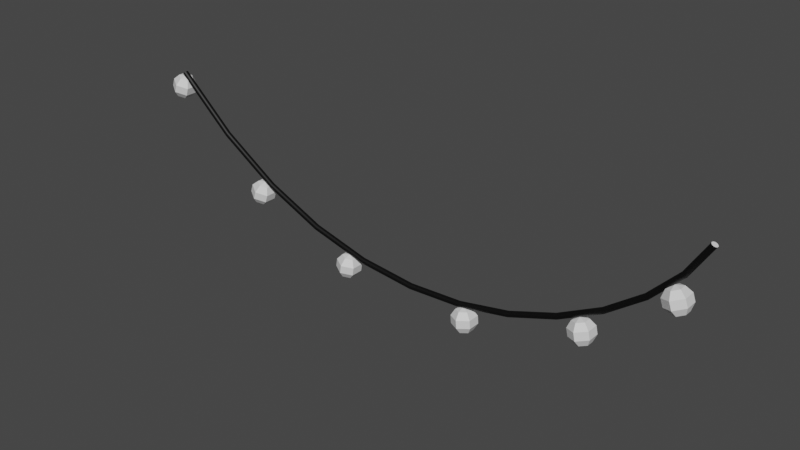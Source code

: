 # Source: guirlande.blend  (saved by Blender 3.0.42; exported with 4.5.12 LTS)
import bpy
from mathutils import Matrix  # noqa: F401  (used for matrix-valued properties, if any)

bpy.ops.wm.read_factory_settings(use_empty=True)
scene = bpy.context.scene
scene.name = 'Scene'

# ---- collections
col_collection = bpy.data.collections.new('Collection'); scene.collection.children.link(col_collection)

# ---- materials (node trees are filled in below, after node groups)
mat_mat1 = bpy.data.materials.new('Mat1')
mat_mat1.use_transparent_shadow = False
mat_mat2 = bpy.data.materials.new('Mat2')
mat_mat2.use_transparent_shadow = False
mat_mat3 = bpy.data.materials.new('Mat3')
mat_mat3.use_transparent_shadow = False
mat_mat4 = bpy.data.materials.new('Mat4')
mat_mat4.alpha_threshold = 0.0
mat_mat4.use_transparent_shadow = False
mat_mat4.line_color = (0.0, 0.0, 0.0, 1.0)
mat_mat5 = bpy.data.materials.new('Mat5')
mat_mat5.use_transparent_shadow = False
mat_mat6 = bpy.data.materials.new('Mat6')
mat_mat6.use_transparent_shadow = False
mat_guirlande = bpy.data.materials.new('Guirlande')
mat_guirlande.use_transparent_shadow = False

# ---- material node trees
mat_mat1.use_nodes = True; mat_mat1.node_tree.nodes.clear()
_N = mat_mat1.node_tree.nodes; _L = mat_mat1.node_tree.links
n0 = _N.new('ShaderNodeBsdfPrincipled'); n0.name = 'Principled BSDF'; n0.location = (10, 300)
n0.distribution = 'GGX'
n0.subsurface_method = 'RANDOM_WALK_SKIN'
n0.inputs[3].default_value = 1.45
n0.inputs[27].default_value = (0.0, 0.0, 0.0, 1.0)
n0.inputs[28].default_value = 1.0
n1 = _N.new('ShaderNodeOutputMaterial'); n1.name = 'Material Output'; n1.location = (300, 300)
_L.new(n0.outputs[0], n1.inputs[0])
n1.is_active_output = True
mat_mat2.use_nodes = True; mat_mat2.node_tree.nodes.clear()
_N = mat_mat2.node_tree.nodes; _L = mat_mat2.node_tree.links
n0 = _N.new('ShaderNodeBsdfPrincipled'); n0.name = 'Principled BSDF'; n0.location = (10, 300)
n0.distribution = 'GGX'
n0.subsurface_method = 'RANDOM_WALK_SKIN'
n0.inputs[3].default_value = 1.45
n0.inputs[27].default_value = (0.0, 0.0, 0.0, 1.0)
n0.inputs[28].default_value = 1.0
n1 = _N.new('ShaderNodeOutputMaterial'); n1.name = 'Material Output'; n1.location = (300, 300)
_L.new(n0.outputs[0], n1.inputs[0])
n1.is_active_output = True
mat_mat3.use_nodes = True; mat_mat3.node_tree.nodes.clear()
_N = mat_mat3.node_tree.nodes; _L = mat_mat3.node_tree.links
n0 = _N.new('ShaderNodeBsdfPrincipled'); n0.name = 'Principled BSDF'; n0.location = (10, 300)
n0.distribution = 'GGX'
n0.subsurface_method = 'RANDOM_WALK_SKIN'
n0.inputs[3].default_value = 1.45
n0.inputs[27].default_value = (0.0, 0.0, 0.0, 1.0)
n0.inputs[28].default_value = 1.0
n1 = _N.new('ShaderNodeOutputMaterial'); n1.name = 'Material Output'; n1.location = (300, 300)
_L.new(n0.outputs[0], n1.inputs[0])
n1.is_active_output = True
mat_mat4.use_nodes = True; mat_mat4.node_tree.nodes.clear()
_N = mat_mat4.node_tree.nodes; _L = mat_mat4.node_tree.links
n0 = _N.new('ShaderNodeOutputMaterial'); n0.name = 'Material Output'; n0.location = (300, 300)
n1 = _N.new('ShaderNodeBsdfPrincipled'); n1.name = 'Principled BSDF'; n1.location = (10, 300)
n1.distribution = 'GGX'
n1.subsurface_method = 'RANDOM_WALK_SKIN'
n1.inputs[2].default_value = 0.4
n1.inputs[3].default_value = 1.45
n1.inputs[27].default_value = (0.0, 0.0, 0.0, 1.0)
n1.inputs[28].default_value = 1.0
_L.new(n1.outputs[0], n0.inputs[0])
n0.is_active_output = True
mat_mat5.use_nodes = True; mat_mat5.node_tree.nodes.clear()
_N = mat_mat5.node_tree.nodes; _L = mat_mat5.node_tree.links
n0 = _N.new('ShaderNodeBsdfPrincipled'); n0.name = 'Principled BSDF'; n0.location = (10, 300)
n0.distribution = 'GGX'
n0.subsurface_method = 'RANDOM_WALK_SKIN'
n0.inputs[3].default_value = 1.45
n0.inputs[27].default_value = (0.0, 0.0, 0.0, 1.0)
n0.inputs[28].default_value = 1.0
n1 = _N.new('ShaderNodeOutputMaterial'); n1.name = 'Material Output'; n1.location = (300, 300)
_L.new(n0.outputs[0], n1.inputs[0])
n1.is_active_output = True
mat_mat6.use_nodes = True; mat_mat6.node_tree.nodes.clear()
_N = mat_mat6.node_tree.nodes; _L = mat_mat6.node_tree.links
n0 = _N.new('ShaderNodeBsdfPrincipled'); n0.name = 'Principled BSDF'; n0.location = (10, 300)
n0.distribution = 'GGX'
n0.subsurface_method = 'RANDOM_WALK_SKIN'
n0.inputs[3].default_value = 1.45
n0.inputs[27].default_value = (0.0, 0.0, 0.0, 1.0)
n0.inputs[28].default_value = 1.0
n1 = _N.new('ShaderNodeOutputMaterial'); n1.name = 'Material Output'; n1.location = (300, 300)
_L.new(n0.outputs[0], n1.inputs[0])
n1.is_active_output = True
mat_guirlande.use_nodes = True; mat_guirlande.node_tree.nodes.clear()
_N = mat_guirlande.node_tree.nodes; _L = mat_guirlande.node_tree.links
n0 = _N.new('ShaderNodeBsdfPrincipled'); n0.name = 'Principled BSDF'; n0.location = (10, 300)
n0.distribution = 'GGX'
n0.subsurface_method = 'RANDOM_WALK_SKIN'
n0.inputs[0].default_value = (0.0, 0.0, 0.0, 1.0)
n0.inputs[3].default_value = 1.45
n0.inputs[27].default_value = (0.0, 0.0, 0.0, 1.0)
n0.inputs[28].default_value = 1.0
n1 = _N.new('ShaderNodeOutputMaterial'); n1.name = 'Material Output'; n1.location = (300, 300)
_L.new(n0.outputs[0], n1.inputs[0])
n1.is_active_output = True

# ---- world
world_world = bpy.data.worlds.new('World'); scene.world = world_world
world_world.use_nodes = True; world_world.node_tree.nodes.clear()
_N = world_world.node_tree.nodes; _L = world_world.node_tree.links
n0 = _N.new('ShaderNodeOutputWorld'); n0.name = 'World Output'; n0.location = (300, 300)
n1 = _N.new('ShaderNodeBackground'); n1.name = 'Background'; n1.location = (10, 300)
n1.inputs[0].default_value = (0.05088, 0.05088, 0.05088, 1.0)
_L.new(n1.outputs[0], n0.inputs[0])
n0.is_active_output = True
world_world.color = (0.05088, 0.05088, 0.05088)
world_world.use_sun_shadow = False
world_world.sun_shadow_jitter_overblur = 0.0

# ---- meshes
me_beziercurve = bpy.data.meshes.new('BezierCurve')
me_beziercurve.from_pydata([(0.9972, 0.009511, 0.001297), (0.9947, 0.00809, 0.002466), (0.9927, 0.005878, 0.003395), (0.9914, 0.00309, 0.003991), (0.9909, -2.328e-09, 0.004196), (0.9914, -0.00309, 0.003991), (0.9927, -0.005878, 0.003395), (0.9947, -0.00809, 0.002466), (0.9972, -0.009511, 0.001297), (1.0, -0.01, -1.048e-09), (1.003, -0.009511, -0.001297), (1.005, -0.00809, -0.002466), (1.007, -0.005878, -0.003395), (1.009, -0.00309, -0.003991), (1.009, 1.304e-08, -0.004196), (1.009, 0.00309, -0.003991), (1.007, 0.005878, -0.003395), (1.005, 0.00809, -0.002466), (1.003, 0.009511, -0.001297), (1.0, 0.01, 3.027e-09), (-0.9978, 0.009511, 0.002154), (-0.9958, 0.00809, 0.004098), (-0.9942, 0.005878, 0.00564), (-0.9932, 0.00309, 0.00663), (-0.9928, -2.794e-09, 0.006971), (-0.9932, -0.00309, 0.00663), (-0.9942, -0.005878, 0.00564), (-0.9958, -0.00809, 0.004098), (-0.9978, -0.009511, 0.002154), (-1.0, -0.01, -8.149e-09), (-1.002, -0.009511, -0.002154), (-1.004, -0.00809, -0.004098), (-1.006, -0.005878, -0.00564), (-1.007, -0.00309, -0.00663), (-1.007, 1.333e-08, -0.006971), (-1.007, 0.00309, -0.00663), (-1.006, 0.005878, -0.00564), (-1.004, 0.00809, -0.004098), (-1.002, 0.009511, -0.002154), (-1.0, 0.01, 1.106e-08), (-0.9978, 0.009511, 0.002154), (-0.9958, 0.00809, 0.004098), (-0.9942, 0.005878, 0.00564), (-0.9932, 0.00309, 0.00663), (-0.9928, -2.794e-09, 0.006971), (-0.9932, -0.00309, 0.00663), (-0.9942, -0.005878, 0.00564), (-0.9958, -0.00809, 0.004098), (-0.9978, -0.009511, 0.002154), (-1.0, -0.01, -8.149e-09), (-1.002, -0.009511, -0.002154), (-1.004, -0.00809, -0.004098), (-1.006, -0.005878, -0.00564), (-1.007, -0.00309, -0.00663), (-1.007, 1.333e-08, -0.006971), (-1.007, 0.00309, -0.00663), (-1.006, 0.005878, -0.00564), (-1.004, 0.00809, -0.004098), (-1.002, 0.009511, -0.002154), (-1.0, 0.01, 1.106e-08), (-0.7964, 0.009511, -0.1773), (-0.7947, 0.00809, -0.1751), (-0.7933, 0.005878, -0.1733), (-0.7925, 0.00309, -0.1722), (-0.7922, 2.972e-08, -0.1718), (-0.7925, -0.00309, -0.1722), (-0.7933, -0.005878, -0.1733), (-0.7947, -0.00809, -0.1751), (-0.7964, -0.009511, -0.1773), (-0.7982, -0.01, -0.1798), (-0.8001, -0.009511, -0.1822), (-0.8018, -0.00809, -0.1844), (-0.8032, -0.005878, -0.1862), (-0.804, -0.00309, -0.1873), (-0.8043, 4.59e-08, -0.1877), (-0.804, 0.00309, -0.1873), (-0.8032, 0.005878, -0.1862), (-0.8018, 0.00809, -0.1844), (-0.8001, 0.009511, -0.1822), (-0.7982, 0.01, -0.1798), (-0.5899, 0.009511, -0.3116), (-0.5885, 0.00809, -0.3091), (-0.5875, 0.005878, -0.3072), (-0.5868, 0.00309, -0.3059), (-0.5866, 5.309e-08, -0.3055), (-0.5868, -0.00309, -0.3059), (-0.5875, -0.005878, -0.3072), (-0.5885, -0.00809, -0.3091), (-0.5899, -0.009511, -0.3116), (-0.5913, -0.01, -0.3143), (-0.5928, -0.009511, -0.317), (-0.5941, -0.00809, -0.3194), (-0.5952, -0.005878, -0.3214), (-0.5959, -0.00309, -0.3226), (-0.5961, 6.974e-08, -0.3231), (-0.5959, 0.00309, -0.3226), (-0.5952, 0.005878, -0.3214), (-0.5941, 0.00809, -0.3194), (-0.5928, 0.009511, -0.317), (-0.5913, 0.01, -0.3143), (-0.3817, 0.009511, -0.4044), (-0.3808, 0.00809, -0.4018), (-0.3801, 0.005878, -0.3997), (-0.3796, 0.00309, -0.3984), (-0.3794, 6.942e-08, -0.3979), (-0.3796, -0.00309, -0.3984), (-0.3801, -0.005878, -0.3997), (-0.3808, -0.00809, -0.4018), (-0.3817, -0.00951, -0.4044), (-0.3828, -0.01, -0.4073), (-0.3838, -0.00951, -0.4102), (-0.3847, -0.00809, -0.4129), (-0.3855, -0.005878, -0.4149), (-0.3859, -0.00309, -0.4163), (-0.3861, 8.49e-08, -0.4167), (-0.3859, 0.00309, -0.4163), (-0.3855, 0.005878, -0.4149), (-0.3847, 0.00809, -0.4129), (-0.3838, 0.009511, -0.4102), (-0.3828, 0.01, -0.4073), (-0.1754, 0.009511, -0.4596), (-0.1749, 0.00809, -0.4569), (-0.1745, 0.005878, -0.4547), (-0.1742, 0.00309, -0.4533), (-0.1741, 7.753e-08, -0.4528), (-0.1742, -0.00309, -0.4533), (-0.1745, -0.005878, -0.4547), (-0.1749, -0.00809, -0.4569), (-0.1754, -0.00951, -0.4596), (-0.1759, -0.01, -0.4626), (-0.1765, -0.00951, -0.4657), (-0.177, -0.00809, -0.4684), (-0.1774, -0.005878, -0.4706), (-0.1777, -0.00309, -0.472), (-0.1778, 9.313e-08, -0.4725), (-0.1777, 0.00309, -0.472), (-0.1774, 0.005878, -0.4706), (-0.177, 0.00809, -0.4684), (-0.1765, 0.009511, -0.4657), (-0.1759, 0.01, -0.4626), (0.02575, 0.009511, -0.4809), (0.02584, 0.00809, -0.4782), (0.0259, 0.005878, -0.4759), (0.02595, 0.00309, -0.4745), (0.02596, 7.963e-08, -0.474), (0.02595, -0.00309, -0.4745), (0.0259, -0.005878, -0.4759), (0.02584, -0.00809, -0.4782), (0.02575, -0.00951, -0.4809), (0.02566, -0.01, -0.484), (0.02557, -0.00951, -0.4871), (0.02548, -0.00809, -0.4899), (0.02542, -0.005878, -0.4921), (0.02538, -0.00309, -0.4935), (0.02536, 9.453e-08, -0.494), (0.02538, 0.00309, -0.4935), (0.02542, 0.005878, -0.4921), (0.02548, 0.00809, -0.4899), (0.02557, 0.009511, -0.4871), (0.02566, 0.01, -0.484), (0.2182, 0.009511, -0.4722), (0.2179, 0.00809, -0.4694), (0.2176, 0.005878, -0.4672), (0.2174, 0.00309, -0.4658), (0.2174, 7.665e-08, -0.4653), (0.2174, -0.00309, -0.4658), (0.2176, -0.005878, -0.4672), (0.2179, -0.00809, -0.4694), (0.2182, -0.00951, -0.4722), (0.2186, -0.01, -0.4752), (0.2189, -0.00951, -0.4783), (0.2193, -0.00809, -0.4811), (0.2195, -0.005878, -0.4833), (0.2197, -0.00309, -0.4847), (0.2198, 9.155e-08, -0.4852), (0.2197, 0.00309, -0.4847), (0.2195, 0.005878, -0.4833), (0.2193, 0.00809, -0.4811), (0.2189, 0.009511, -0.4783), (0.2186, 0.01, -0.4752), (0.3985, 0.009511, -0.4371), (0.3978, 0.00809, -0.4344), (0.3972, 0.005878, -0.4322), (0.3968, 0.00309, -0.4309), (0.3967, 6.882e-08, -0.4304), (0.3968, -0.00309, -0.4309), (0.3972, -0.005878, -0.4322), (0.3978, -0.00809, -0.4344), (0.3985, -0.00951, -0.4371), (0.3993, -0.01, -0.44), (0.4001, -0.00951, -0.443), (0.4009, -0.00809, -0.4457), (0.4015, -0.005878, -0.4479), (0.4018, -0.00309, -0.4492), (0.4019, 8.489e-08, -0.4497), (0.4018, 0.00309, -0.4492), (0.4015, 0.005878, -0.4479), (0.4009, 0.00809, -0.4457), (0.4001, 0.009511, -0.443), (0.3993, 0.01, -0.44), (0.5633, 0.009511, -0.3794), (0.5622, 0.00809, -0.3768), (0.5613, 0.005878, -0.3748), (0.5607, 0.00309, -0.3735), (0.5605, 5.729e-08, -0.3731), (0.5607, -0.00309, -0.3735), (0.5613, -0.005878, -0.3748), (0.5622, -0.00809, -0.3768), (0.5633, -0.009511, -0.3794), (0.5645, -0.01, -0.3822), (0.5657, -0.009511, -0.3851), (0.5668, -0.00809, -0.3876), (0.5677, -0.005878, -0.3896), (0.5683, -0.00309, -0.3909), (0.5685, 7.359e-08, -0.3914), (0.5683, 0.00309, -0.3909), (0.5677, 0.005878, -0.3896), (0.5668, 0.00809, -0.3876), (0.5657, 0.009511, -0.3851), (0.5645, 0.01, -0.3822), (0.709, 0.009511, -0.3029), (0.7075, 0.00809, -0.3006), (0.7063, 0.005878, -0.2987), (0.7055, 0.00309, -0.2975), (0.7053, 4.37e-08, -0.2971), (0.7055, -0.00309, -0.2975), (0.7063, -0.005878, -0.2987), (0.7075, -0.00809, -0.3006), (0.709, -0.009511, -0.3029), (0.7106, -0.01, -0.3055), (0.7123, -0.009511, -0.3082), (0.7137, -0.00809, -0.3105), (0.7149, -0.005878, -0.3124), (0.7157, -0.00309, -0.3136), (0.7159, 6e-08, -0.314), (0.7157, 0.00309, -0.3136), (0.7149, 0.005878, -0.3124), (0.7137, 0.00809, -0.3105), (0.7123, 0.009511, -0.3082), (0.7106, 0.01, -0.3055), (0.8321, 0.009511, -0.2114), (0.8303, 0.00809, -0.2094), (0.8288, 0.005878, -0.2077), (0.8279, 0.00309, -0.2066), (0.8276, 2.919e-08, -0.2063), (0.8279, -0.00309, -0.2066), (0.8288, -0.005878, -0.2077), (0.8303, -0.00809, -0.2094), (0.8321, -0.009511, -0.2114), (0.8342, -0.01, -0.2138), (0.8362, -0.009511, -0.2161), (0.8381, -0.00809, -0.2182), (0.8396, -0.005878, -0.2198), (0.8405, -0.00309, -0.2209), (0.8408, 4.503e-08, -0.2212), (0.8405, 0.00309, -0.2209), (0.8396, 0.005878, -0.2198), (0.8381, 0.00809, -0.2182), (0.8362, 0.009511, -0.2161), (0.8342, 0.01, -0.2138), (0.9294, 0.009511, -0.1088), (0.9272, 0.00809, -0.1071), (0.9254, 0.005878, -0.1057), (0.9243, 0.00309, -0.1049), (0.9239, 1.331e-08, -0.1046), (0.9243, -0.00309, -0.1049), (0.9254, -0.005878, -0.1057), (0.9272, -0.00809, -0.1071), (0.9294, -0.009511, -0.1088), (0.9318, -0.01, -0.1107), (0.9343, -0.009511, -0.1125), (0.9365, -0.00809, -0.1142), (0.9382, -0.005878, -0.1156), (0.9394, -0.00309, -0.1165), (0.9397, 2.821e-08, -0.1167), (0.9394, 0.00309, -0.1165), (0.9382, 0.005878, -0.1156), (0.9365, 0.00809, -0.1142), (0.9343, 0.009511, -0.1125), (0.9318, 0.01, -0.1107), (0.9972, 0.009511, 0.001297), (0.9947, 0.00809, 0.002466), (0.9927, 0.005878, 0.003395), (0.9914, 0.00309, 0.003991), (0.9909, -2.328e-09, 0.004196), (0.9914, -0.00309, 0.003991), (0.9927, -0.005878, 0.003395), (0.9947, -0.00809, 0.002466), (0.9972, -0.009511, 0.001297), (1.0, -0.01, -1.048e-09), (1.003, -0.009511, -0.001297), (1.005, -0.00809, -0.002466), (1.007, -0.005878, -0.003395), (1.009, -0.00309, -0.003991), (1.009, 1.304e-08, -0.004196), (1.009, 0.00309, -0.003991), (1.007, 0.005878, -0.003395), (1.005, 0.00809, -0.002466), (1.003, 0.009511, -0.001297), (1.0, 0.01, 3.027e-09), (-0.9984, 0.02628, -0.01561), (-1.014, 0.04252, -0.06314), (-1.021, 0.02628, -0.08439), (-0.9767, 0.01314, -0.02266), (-0.9703, 0.02126, -0.04826), (-0.9788, 0.02126, -0.07454), (-0.9991, 0.01314, -0.09144), (-0.9767, -0.01314, -0.02266), (-0.9703, -0.02126, -0.04826), (-0.9788, -0.02126, -0.07454), (-0.9991, -0.01314, -0.09144), (-0.9984, -0.02628, -0.01561), (-1.005, -0.04252, -0.03687), (-1.014, -0.04252, -0.06314), (-1.021, -0.02628, -0.08439), (-1.023, 2.515e-09, -0.09251), (-0.9957, 1.151e-09, -0.007494), (-1.02, -0.01314, -0.008568), (-1.04, -0.02126, -0.02547), (-1.049, -0.02126, -0.05174), (-1.042, -0.01314, -0.07735), (-1.02, 0.01314, -0.008568), (-1.04, 0.02126, -0.02547), (-1.049, 0.02126, -0.05174), (-1.042, 0.01314, -0.07735), (-1.005, 0.04252, -0.03687), (-0.6247, 0.02628, -0.3167), (-0.6402, 0.04252, -0.3643), (-0.6471, 0.02628, -0.3855), (-0.6031, 0.01314, -0.3238), (-0.5966, 0.02126, -0.3494), (-0.6052, 0.02126, -0.3757), (-0.6255, 0.01314, -0.3926), (-0.6031, -0.01314, -0.3238), (-0.5966, -0.02126, -0.3494), (-0.6052, -0.02126, -0.3757), (-0.6255, -0.01314, -0.3926), (-0.6247, -0.02628, -0.3167), (-0.6317, -0.04252, -0.338), (-0.6402, -0.04252, -0.3643), (-0.6471, -0.02628, -0.3855), (-0.6498, 4.297e-08, -0.3936), (-0.6221, 4.161e-08, -0.3086), (-0.6464, -0.01314, -0.3097), (-0.6667, -0.02126, -0.3266), (-0.6752, -0.02126, -0.3529), (-0.6688, -0.01314, -0.3785), (-0.6464, 0.01314, -0.3097), (-0.6667, 0.02126, -0.3266), (-0.6752, 0.02126, -0.3529), (-0.6688, 0.01314, -0.3785), (-0.6317, 0.04252, -0.338), (-0.2344, 0.02628, -0.4649), (-0.2426, 0.04252, -0.5142), (-0.2462, 0.02628, -0.5363), (-0.212, 0.01314, -0.4686), (-0.2017, 0.02126, -0.4929), (-0.2062, 0.02126, -0.5202), (-0.2237, 0.01314, -0.54), (-0.212, -0.01314, -0.4686), (-0.2017, -0.02126, -0.4929), (-0.2062, -0.02126, -0.5202), (-0.2237, -0.01314, -0.54), (-0.2344, -0.02628, -0.4649), (-0.2381, -0.04252, -0.4869), (-0.2426, -0.04252, -0.5142), (-0.2462, -0.02628, -0.5363), (-0.2476, 6.327e-08, -0.5447), (-0.233, 6.148e-08, -0.4565), (-0.2569, -0.01314, -0.4612), (-0.2744, -0.02126, -0.481), (-0.2789, -0.02126, -0.5082), (-0.2687, -0.01314, -0.5326), (-0.2569, 0.01314, -0.4612), (-0.2744, 0.02126, -0.481), (-0.2789, 0.02126, -0.5082), (-0.2687, 0.01314, -0.5326), (-0.2381, 0.04252, -0.4869), (0.2355, 0.02628, -0.4865), (0.2401, 0.04252, -0.5363), (0.2422, 0.02628, -0.5586), (0.2581, 0.01314, -0.4844), (0.2742, 0.02126, -0.5054), (0.2768, 0.02126, -0.5329), (0.2649, 0.01314, -0.5564), (0.2581, -0.01314, -0.4844), (0.2742, -0.02126, -0.5054), (0.2768, -0.02126, -0.5329), (0.2649, -0.01314, -0.5564), (0.2355, -0.02628, -0.4865), (0.2375, -0.04252, -0.5088), (0.2401, -0.04252, -0.5363), (0.2422, -0.02628, -0.5586), (0.243, 6.628e-08, -0.5671), (0.2347, 6.437e-08, -0.478), (0.2128, -0.01314, -0.4887), (0.2009, -0.02126, -0.5122), (0.2035, -0.02126, -0.5398), (0.2196, -0.01314, -0.5607), (0.2128, 0.01314, -0.4887), (0.2009, 0.02126, -0.5122), (0.2035, 0.02126, -0.5398), (0.2196, 0.01314, -0.5607), (0.2375, 0.04252, -0.5088), (0.6419, 0.02628, -0.362), (0.6529, 0.04252, -0.4108), (0.6578, 0.02628, -0.4326), (0.6641, 0.01314, -0.357), (0.6827, 0.02126, -0.3757), (0.6888, 0.02126, -0.4027), (0.68, 0.01314, -0.4276), (0.6641, -0.01314, -0.357), (0.6827, -0.02126, -0.3757), (0.6888, -0.02126, -0.4027), (0.68, -0.01314, -0.4276), (0.6419, -0.02628, -0.362), (0.6468, -0.04252, -0.3838), (0.6529, -0.04252, -0.4108), (0.6578, -0.02628, -0.4326), (0.6597, 4.932e-08, -0.4409), (0.64, 4.766e-08, -0.3537), (0.6197, -0.01314, -0.367), (0.6109, -0.02126, -0.3919), (0.617, -0.02126, -0.4188), (0.6356, -0.01314, -0.4376), (0.6197, 0.01314, -0.367), (0.6109, 0.02126, -0.3919), (0.617, 0.02126, -0.4188), (0.6356, 0.01314, -0.4376), (0.6468, 0.04252, -0.3838), (0.9105, 0.02628, -0.1565), (0.927, 0.04252, -0.2037), (0.9343, 0.02628, -0.2248), (0.9319, 0.01314, -0.149), (0.9526, 0.02126, -0.1655), (0.9617, 0.02126, -0.1915), (0.9558, 0.01314, -0.2173), (0.9319, -0.01314, -0.149), (0.9526, -0.02126, -0.1655), (0.9617, -0.02126, -0.1915), (0.9558, -0.01314, -0.2173), (0.9105, -0.02628, -0.1565), (0.9178, -0.04252, -0.1776), (0.927, -0.04252, -0.2037), (0.9343, -0.02628, -0.2248), (0.9372, 2.137e-08, -0.2329), (0.9076, 2.009e-08, -0.1485), (0.889, -0.01314, -0.1641), (0.8831, -0.02126, -0.1898), (0.8922, -0.02126, -0.2159), (0.9129, -0.01314, -0.2323), (0.889, 0.01314, -0.1641), (0.8831, 0.02126, -0.1898), (0.8922, 0.02126, -0.2159), (0.9129, 0.01314, -0.2323), (0.9178, 0.04252, -0.1776)], [], [(15, 13, 14), (16, 13, 15), (16, 12, 13), (17, 12, 16), (17, 11, 12), (18, 11, 17), (18, 10, 11), (19, 10, 18), (19, 9, 10), (0, 9, 19), (0, 8, 9), (1, 8, 0), (1, 7, 8), (2, 7, 1), (2, 6, 7), (3, 6, 2), (3, 5, 6), (4, 5, 3), (33, 35, 34), (32, 35, 33), (32, 36, 35), (31, 36, 32), (31, 37, 36), (30, 37, 31), (30, 38, 37), (29, 38, 30), (29, 39, 38), (28, 39, 29), (28, 20, 39), (27, 20, 28), (27, 21, 20), (26, 21, 27), (26, 22, 21), (25, 22, 26), (25, 23, 22), (24, 23, 25), (40, 60, 79, 59), (41, 61, 60, 40), (42, 62, 61, 41), (43, 63, 62, 42), (44, 64, 63, 43), (45, 65, 64, 44), (46, 66, 65, 45), (47, 67, 66, 46), (48, 68, 67, 47), (49, 69, 68, 48), (50, 70, 69, 49), (51, 71, 70, 50), (52, 72, 71, 51), (53, 73, 72, 52), (54, 74, 73, 53), (55, 75, 74, 54), (56, 76, 75, 55), (57, 77, 76, 56), (58, 78, 77, 57), (59, 79, 78, 58), (60, 80, 99, 79), (61, 81, 80, 60), (62, 82, 81, 61), (63, 83, 82, 62), (64, 84, 83, 63), (65, 85, 84, 64), (66, 86, 85, 65), (67, 87, 86, 66), (68, 88, 87, 67), (69, 89, 88, 68), (70, 90, 89, 69), (71, 91, 90, 70), (72, 92, 91, 71), (73, 93, 92, 72), (74, 94, 93, 73), (75, 95, 94, 74), (76, 96, 95, 75), (77, 97, 96, 76), (78, 98, 97, 77), (79, 99, 98, 78), (80, 100, 119, 99), (81, 101, 100, 80), (82, 102, 101, 81), (83, 103, 102, 82), (84, 104, 103, 83), (85, 105, 104, 84), (86, 106, 105, 85), (87, 107, 106, 86), (88, 108, 107, 87), (89, 109, 108, 88), (90, 110, 109, 89), (91, 111, 110, 90), (92, 112, 111, 91), (93, 113, 112, 92), (94, 114, 113, 93), (95, 115, 114, 94), (96, 116, 115, 95), (97, 117, 116, 96), (98, 118, 117, 97), (99, 119, 118, 98), (100, 120, 139, 119), (101, 121, 120, 100), (102, 122, 121, 101), (103, 123, 122, 102), (104, 124, 123, 103), (105, 125, 124, 104), (106, 126, 125, 105), (107, 127, 126, 106), (108, 128, 127, 107), (109, 129, 128, 108), (110, 130, 129, 109), (111, 131, 130, 110), (112, 132, 131, 111), (113, 133, 132, 112), (114, 134, 133, 113), (115, 135, 134, 114), (116, 136, 135, 115), (117, 137, 136, 116), (118, 138, 137, 117), (119, 139, 138, 118), (120, 140, 159, 139), (121, 141, 140, 120), (122, 142, 141, 121), (123, 143, 142, 122), (124, 144, 143, 123), (125, 145, 144, 124), (126, 146, 145, 125), (127, 147, 146, 126), (128, 148, 147, 127), (129, 149, 148, 128), (130, 150, 149, 129), (131, 151, 150, 130), (132, 152, 151, 131), (133, 153, 152, 132), (134, 154, 153, 133), (135, 155, 154, 134), (136, 156, 155, 135), (137, 157, 156, 136), (138, 158, 157, 137), (139, 159, 158, 138), (140, 160, 179, 159), (141, 161, 160, 140), (142, 162, 161, 141), (143, 163, 162, 142), (144, 164, 163, 143), (145, 165, 164, 144), (146, 166, 165, 145), (147, 167, 166, 146), (148, 168, 167, 147), (149, 169, 168, 148), (150, 170, 169, 149), (151, 171, 170, 150), (152, 172, 171, 151), (153, 173, 172, 152), (154, 174, 173, 153), (155, 175, 174, 154), (156, 176, 175, 155), (157, 177, 176, 156), (158, 178, 177, 157), (159, 179, 178, 158), (160, 180, 199, 179), (161, 181, 180, 160), (162, 182, 181, 161), (163, 183, 182, 162), (164, 184, 183, 163), (165, 185, 184, 164), (166, 186, 185, 165), (167, 187, 186, 166), (168, 188, 187, 167), (169, 189, 188, 168), (170, 190, 189, 169), (171, 191, 190, 170), (172, 192, 191, 171), (173, 193, 192, 172), (174, 194, 193, 173), (175, 195, 194, 174), (176, 196, 195, 175), (177, 197, 196, 176), (178, 198, 197, 177), (179, 199, 198, 178), (180, 200, 219, 199), (181, 201, 200, 180), (182, 202, 201, 181), (183, 203, 202, 182), (184, 204, 203, 183), (185, 205, 204, 184), (186, 206, 205, 185), (187, 207, 206, 186), (188, 208, 207, 187), (189, 209, 208, 188), (190, 210, 209, 189), (191, 211, 210, 190), (192, 212, 211, 191), (193, 213, 212, 192), (194, 214, 213, 193), (195, 215, 214, 194), (196, 216, 215, 195), (197, 217, 216, 196), (198, 218, 217, 197), (199, 219, 218, 198), (200, 220, 239, 219), (201, 221, 220, 200), (202, 222, 221, 201), (203, 223, 222, 202), (204, 224, 223, 203), (205, 225, 224, 204), (206, 226, 225, 205), (207, 227, 226, 206), (208, 228, 227, 207), (209, 229, 228, 208), (210, 230, 229, 209), (211, 231, 230, 210), (212, 232, 231, 211), (213, 233, 232, 212), (214, 234, 233, 213), (215, 235, 234, 214), (216, 236, 235, 215), (217, 237, 236, 216), (218, 238, 237, 217), (219, 239, 238, 218), (220, 240, 259, 239), (221, 241, 240, 220), (222, 242, 241, 221), (223, 243, 242, 222), (224, 244, 243, 223), (225, 245, 244, 224), (226, 246, 245, 225), (227, 247, 246, 226), (228, 248, 247, 227), (229, 249, 248, 228), (230, 250, 249, 229), (231, 251, 250, 230), (232, 252, 251, 231), (233, 253, 252, 232), (234, 254, 253, 233), (235, 255, 254, 234), (236, 256, 255, 235), (237, 257, 256, 236), (238, 258, 257, 237), (239, 259, 258, 238), (240, 260, 279, 259), (241, 261, 260, 240), (242, 262, 261, 241), (243, 263, 262, 242), (244, 264, 263, 243), (245, 265, 264, 244), (246, 266, 265, 245), (247, 267, 266, 246), (248, 268, 267, 247), (249, 269, 268, 248), (250, 270, 269, 249), (251, 271, 270, 250), (252, 272, 271, 251), (253, 273, 272, 252), (254, 274, 273, 253), (255, 275, 274, 254), (256, 276, 275, 255), (257, 277, 276, 256), (258, 278, 277, 257), (259, 279, 278, 258), (260, 280, 299, 279), (261, 281, 280, 260), (262, 282, 281, 261), (263, 283, 282, 262), (264, 284, 283, 263), (265, 285, 284, 264), (266, 286, 285, 265), (267, 287, 286, 266), (268, 288, 287, 267), (269, 289, 288, 268), (270, 290, 289, 269), (271, 291, 290, 270), (272, 292, 291, 271), (273, 293, 292, 272), (274, 294, 293, 273), (275, 295, 294, 274), (276, 296, 295, 275), (277, 297, 296, 276), (278, 298, 297, 277), (279, 299, 298, 278), (315, 302, 306), (301, 325, 304, 305), (300, 316, 303), (302, 301, 305, 306), (325, 300, 303, 304), (315, 306, 310), (305, 304, 308, 309), (303, 316, 307), (306, 305, 309, 310), (304, 303, 307, 308), (315, 310, 314), (309, 308, 312, 313), (307, 316, 311), (310, 309, 313, 314), (308, 307, 311, 312), (315, 314, 320), (313, 312, 318, 319), (311, 316, 317), (314, 313, 319, 320), (312, 311, 317, 318), (315, 320, 324), (319, 318, 322, 323), (317, 316, 321), (320, 319, 323, 324), (318, 317, 321, 322), (315, 324, 302), (323, 322, 325, 301), (321, 316, 300), (324, 323, 301, 302), (322, 321, 300, 325), (341, 328, 332), (327, 351, 330, 331), (326, 342, 329), (328, 327, 331, 332), (351, 326, 329, 330), (341, 332, 336), (331, 330, 334, 335), (329, 342, 333), (332, 331, 335, 336), (330, 329, 333, 334), (341, 336, 340), (335, 334, 338, 339), (333, 342, 337), (336, 335, 339, 340), (334, 333, 337, 338), (341, 340, 346), (339, 338, 344, 345), (337, 342, 343), (340, 339, 345, 346), (338, 337, 343, 344), (341, 346, 350), (345, 344, 348, 349), (343, 342, 347), (346, 345, 349, 350), (344, 343, 347, 348), (341, 350, 328), (349, 348, 351, 327), (347, 342, 326), (350, 349, 327, 328), (348, 347, 326, 351), (367, 354, 358), (353, 377, 356, 357), (352, 368, 355), (354, 353, 357, 358), (377, 352, 355, 356), (367, 358, 362), (357, 356, 360, 361), (355, 368, 359), (358, 357, 361, 362), (356, 355, 359, 360), (367, 362, 366), (361, 360, 364, 365), (359, 368, 363), (362, 361, 365, 366), (360, 359, 363, 364), (367, 366, 372), (365, 364, 370, 371), (363, 368, 369), (366, 365, 371, 372), (364, 363, 369, 370), (367, 372, 376), (371, 370, 374, 375), (369, 368, 373), (372, 371, 375, 376), (370, 369, 373, 374), (367, 376, 354), (375, 374, 377, 353), (373, 368, 352), (376, 375, 353, 354), (374, 373, 352, 377), (393, 380, 384), (379, 403, 382, 383), (378, 394, 381), (380, 379, 383, 384), (403, 378, 381, 382), (393, 384, 388), (383, 382, 386, 387), (381, 394, 385), (384, 383, 387, 388), (382, 381, 385, 386), (393, 388, 392), (387, 386, 390, 391), (385, 394, 389), (388, 387, 391, 392), (386, 385, 389, 390), (393, 392, 398), (391, 390, 396, 397), (389, 394, 395), (392, 391, 397, 398), (390, 389, 395, 396), (393, 398, 402), (397, 396, 400, 401), (395, 394, 399), (398, 397, 401, 402), (396, 395, 399, 400), (393, 402, 380), (401, 400, 403, 379), (399, 394, 378), (402, 401, 379, 380), (400, 399, 378, 403), (419, 406, 410), (405, 429, 408, 409), (404, 420, 407), (406, 405, 409, 410), (429, 404, 407, 408), (419, 410, 414), (409, 408, 412, 413), (407, 420, 411), (410, 409, 413, 414), (408, 407, 411, 412), (419, 414, 418), (413, 412, 416, 417), (411, 420, 415), (414, 413, 417, 418), (412, 411, 415, 416), (419, 418, 424), (417, 416, 422, 423), (415, 420, 421), (418, 417, 423, 424), (416, 415, 421, 422), (419, 424, 428), (423, 422, 426, 427), (421, 420, 425), (424, 423, 427, 428), (422, 421, 425, 426), (419, 428, 406), (427, 426, 429, 405), (425, 420, 404), (428, 427, 405, 406), (426, 425, 404, 429), (445, 432, 436), (431, 455, 434, 435), (430, 446, 433), (432, 431, 435, 436), (455, 430, 433, 434), (445, 436, 440), (435, 434, 438, 439), (433, 446, 437), (436, 435, 439, 440), (434, 433, 437, 438), (445, 440, 444), (439, 438, 442, 443), (437, 446, 441), (440, 439, 443, 444), (438, 437, 441, 442), (445, 444, 450), (443, 442, 448, 449), (441, 446, 447), (444, 443, 449, 450), (442, 441, 447, 448), (445, 450, 454), (449, 448, 452, 453), (447, 446, 451), (450, 449, 453, 454), (448, 447, 451, 452), (445, 454, 432), (453, 452, 455, 431), (451, 446, 430), (454, 453, 431, 432), (452, 451, 430, 455)])
me_beziercurve.polygons.foreach_set('use_smooth', [1, 1, 1, 1, 1, 1, 1, 1, 1, 1, 1, 1, 1, 1, 1, 1, 1, 1, 1, 1, 1, 1, 1, 1, 1, 1, 1, 1, 1, 1, 1, 1, 1, 1, 1, 1, 1, 1, 1, 1, 1, 1, 1, 1, 1, 1, 1, 1, 1, 1, 1, 1, 1, 1, 1, 1, 1, 1, 1, 1, 1, 1, 1, 1, 1, 1, 1, 1, 1, 1, 1, 1, 1, 1, 1, 1, 1, 1, 1, 1, 1, 1, 1, 1, 1, 1, 1, 1, 1, 1, 1, 1, 1, 1, 1, 1, 1, 1, 1, 1, 1, 1, 1, 1, 1, 1, 1, 1, 1, 1, 1, 1, 1, 1, 1, 1, 1, 1, 1, 1, 1, 1, 1, 1, 1, 1, 1, 1, 1, 1, 1, 1, 1, 1, 1, 1, 1, 1, 1, 1, 1, 1, 1, 1, 1, 1, 1, 1, 1, 1, 1, 1, 1, 1, 1, 1, 1, 1, 1, 1, 1, 1, 1, 1, 1, 1, 1, 1, 1, 1, 1, 1, 1, 1, 1, 1, 1, 1, 1, 1, 1, 1, 1, 1, 1, 1, 1, 1, 1, 1, 1, 1, 1, 1, 1, 1, 1, 1, 1, 1, 1, 1, 1, 1, 1, 1, 1, 1, 1, 1, 1, 1, 1, 1, 1, 1, 1, 1, 1, 1, 1, 1, 1, 1, 1, 1, 1, 1, 1, 1, 1, 1, 1, 1, 1, 1, 1, 1, 1, 1, 1, 1, 1, 1, 1, 1, 1, 1, 1, 1, 1, 1, 1, 1, 1, 1, 1, 1, 1, 1, 1, 1, 1, 1, 1, 1, 1, 1, 1, 1, 1, 1, 1, 1, 1, 1, 0, 0, 0, 0, 0, 0, 0, 0, 0, 0, 0, 0, 0, 0, 0, 0, 0, 0, 0, 0, 0, 0, 0, 0, 0, 0, 0, 0, 0, 0, 0, 0, 0, 0, 0, 0, 0, 0, 0, 0, 0, 0, 0, 0, 0, 0, 0, 0, 0, 0, 0, 0, 0, 0, 0, 0, 0, 0, 0, 0, 0, 0, 0, 0, 0, 0, 0, 0, 0, 0, 0, 0, 0, 0, 0, 0, 0, 0, 0, 0, 0, 0, 0, 0, 0, 0, 0, 0, 0, 0, 0, 0, 0, 0, 0, 0, 0, 0, 0, 0, 0, 0, 0, 0, 0, 0, 0, 0, 0, 0, 0, 0, 0, 0, 0, 0, 0, 0, 0, 0, 0, 0, 0, 0, 0, 0, 0, 0, 0, 0, 0, 0, 0, 0, 0, 0, 0, 0, 0, 0, 0, 0, 0, 0, 0, 0, 0, 0, 0, 0, 0, 0, 0, 0, 0, 0, 0, 0, 0, 0, 0, 0, 0, 0, 0, 0, 0, 0, 0, 0, 0, 0, 0, 0, 0, 0, 0, 0, 0, 0])
me_beziercurve.polygons.foreach_set('material_index', [0, 0, 0, 0, 0, 0, 0, 0, 0, 0, 0, 0, 0, 0, 0, 0, 0, 0, 0, 0, 0, 0, 0, 0, 0, 0, 0, 0, 0, 0, 0, 0, 0, 0, 0, 0, 6, 6, 6, 6, 6, 6, 6, 6, 6, 6, 6, 6, 6, 6, 6, 6, 6, 6, 6, 6, 6, 6, 6, 6, 6, 6, 6, 6, 6, 6, 6, 6, 6, 6, 6, 6, 6, 6, 6, 6, 6, 6, 6, 6, 6, 6, 6, 6, 6, 6, 6, 6, 6, 6, 6, 6, 6, 6, 6, 6, 6, 6, 6, 6, 6, 6, 6, 6, 6, 6, 6, 6, 6, 6, 6, 6, 6, 6, 6, 6, 6, 6, 6, 6, 6, 6, 6, 6, 6, 6, 6, 6, 6, 6, 6, 6, 6, 6, 6, 6, 6, 6, 6, 6, 6, 6, 6, 6, 6, 6, 6, 6, 6, 6, 6, 6, 6, 6, 6, 6, 6, 6, 6, 6, 6, 6, 6, 6, 6, 6, 6, 6, 6, 6, 6, 6, 6, 6, 6, 6, 6, 6, 6, 6, 6, 6, 6, 6, 6, 6, 6, 6, 6, 6, 6, 6, 6, 6, 6, 6, 6, 6, 6, 6, 6, 6, 6, 6, 6, 6, 6, 6, 6, 6, 6, 6, 6, 6, 6, 6, 6, 6, 6, 6, 6, 6, 6, 6, 6, 6, 6, 6, 6, 6, 6, 6, 6, 6, 6, 6, 6, 6, 6, 6, 6, 6, 6, 6, 6, 6, 6, 6, 6, 6, 6, 6, 6, 6, 6, 6, 6, 6, 6, 6, 6, 6, 6, 6, 6, 6, 6, 6, 6, 6, 6, 6, 6, 6, 6, 6, 0, 0, 0, 0, 0, 0, 0, 0, 0, 0, 0, 0, 0, 0, 0, 0, 0, 0, 0, 0, 0, 0, 0, 0, 0, 0, 0, 0, 0, 0, 1, 1, 1, 1, 1, 1, 1, 1, 1, 1, 1, 1, 1, 1, 1, 1, 1, 1, 1, 1, 1, 1, 1, 1, 1, 1, 1, 1, 1, 1, 2, 2, 2, 2, 2, 2, 2, 2, 2, 2, 2, 2, 2, 2, 2, 2, 2, 2, 2, 2, 2, 2, 2, 2, 2, 2, 2, 2, 2, 2, 3, 3, 3, 3, 3, 3, 3, 3, 3, 3, 3, 3, 3, 3, 3, 3, 3, 3, 3, 3, 3, 3, 3, 3, 3, 3, 3, 3, 3, 3, 4, 4, 4, 4, 4, 4, 4, 4, 4, 4, 4, 4, 4, 4, 4, 4, 4, 4, 4, 4, 4, 4, 4, 4, 4, 4, 4, 4, 4, 4, 5, 5, 5, 5, 5, 5, 5, 5, 5, 5, 5, 5, 5, 5, 5, 5, 5, 5, 5, 5, 5, 5, 5, 5, 5, 5, 5, 5, 5, 5])
_uv = me_beziercurve.uv_layers.new(name='UVMap')
_uv.uv.foreach_set('vector', [0.7895, 0.0, 0.6842, 0.0, 0.7368, 0.0, 0.8421, 0.0, 0.6842, 0.0, 0.7895, 0.0, 0.8421, 0.0, 0.6316, 0.0, 0.6842, 0.0, 0.8947, 0.0, 0.6316, 0.0, 0.8421, 0.0, 0.8947, 0.0, 0.5789, 0.0, 0.6316, 0.0, 0.9474, 0.0, 0.5789, 0.0, 0.8947, 0.0, 0.9474, 0.0, 0.5263, 0.0, 0.5789, 0.0, 1.0, 0.0, 0.5263, 0.0, 0.9474, 0.0, 1.0, 0.0, 0.4737, 0.0, 0.5263, 0.0, 0.0, 0.0, 0.4737, 0.0, 1.0, 0.0, 0.0, 0.0, 0.4211, 0.0, 0.4737, 0.0, 0.05263, 0.0, 0.4211, 0.0, 0.0, 0.0, 0.05263, 0.0, 0.3684, 0.0, 0.4211, 0.0, 0.1053, 0.0, 0.3684, 0.0, 0.05263, 0.0, 0.1053, 0.0, 0.3158, 0.0, 0.3684, 0.0, 0.1579, 0.0, 0.3158, 0.0, 0.1053, 0.0, 0.1579, 0.0, 0.2632, 0.0, 0.3158, 0.0, 0.2105, 0.0, 0.2632, 0.0, 0.1579, 0.0, 0.6842, 0.0, 0.7895, 0.0, 0.7368, 0.0, 0.6316, 0.0, 0.7895, 0.0, 0.6842, 0.0, 0.6316, 0.0, 0.8421, 0.0, 0.7895, 0.0, 0.5789, 0.0, 0.8421, 0.0, 0.6316, 0.0, 0.5789, 0.0, 0.8947, 0.0, 0.8421, 0.0, 0.5263, 0.0, 0.8947, 0.0, 0.5789, 0.0, 0.5263, 0.0, 0.9474, 0.0, 0.8947, 0.0, 0.4737, 0.0, 0.9474, 0.0, 0.5263, 0.0, 0.4737, 0.0, 1.0, 0.0, 0.9474, 0.0, 0.4211, 0.0, 1.0, 0.0, 0.4737, 0.0, 0.4211, 0.0, 0.0, 0.0, 1.0, 0.0, 0.3684, 0.0, 0.0, 0.0, 0.4211, 0.0, 0.3684, 0.0, 0.05263, 0.0, 0.0, 0.0, 0.3158, 0.0, 0.05263, 0.0, 0.3684, 0.0, 0.3158, 0.0, 0.1053, 0.0, 0.05263, 0.0, 0.2632, 0.0, 0.1053, 0.0, 0.3158, 0.0, 0.2632, 0.0, 0.1579, 0.0, 0.1053, 0.0, 0.2105, 0.0, 0.1579, 0.0, 0.2632, 0.0, 0.0, 1.0, 0.08333, 1.0, 0.08333, 0.95, 0.0, 0.95, 0.0, 0.05, 0.08333, 0.05, 0.08333, 0.0, 0.0, 0.0, 0.0, 0.1, 0.08333, 0.1, 0.08333, 0.05, 0.0, 0.05, 0.0, 0.15, 0.08333, 0.15, 0.08333, 0.1, 0.0, 0.1, 0.0, 0.2, 0.08333, 0.2, 0.08333, 0.15, 0.0, 0.15, 0.0, 0.25, 0.08333, 0.25, 0.08333, 0.2, 0.0, 0.2, 0.0, 0.3, 0.08333, 0.3, 0.08333, 0.25, 0.0, 0.25, 0.0, 0.35, 0.08333, 0.35, 0.08333, 0.3, 0.0, 0.3, 0.0, 0.4, 0.08333, 0.4, 0.08333, 0.35, 0.0, 0.35, 0.0, 0.45, 0.08333, 0.45, 0.08333, 0.4, 0.0, 0.4, 0.0, 0.5, 0.08333, 0.5, 0.08333, 0.45, 0.0, 0.45, 0.0, 0.55, 0.08333, 0.55, 0.08333, 0.5, 0.0, 0.5, 0.0, 0.6, 0.08333, 0.6, 0.08333, 0.55, 0.0, 0.55, 0.0, 0.65, 0.08333, 0.65, 0.08333, 0.6, 0.0, 0.6, 0.0, 0.7, 0.08333, 0.7, 0.08333, 0.65, 0.0, 0.65, 0.0, 0.75, 0.08333, 0.75, 0.08333, 0.7, 0.0, 0.7, 0.0, 0.8, 0.08333, 0.8, 0.08333, 0.75, 0.0, 0.75, 0.0, 0.85, 0.08333, 0.85, 0.08333, 0.8, 0.0, 0.8, 0.0, 0.9, 0.08333, 0.9, 0.08333, 0.85, 0.0, 0.85, 0.0, 0.95, 0.08333, 0.95, 0.08333, 0.9, 0.0, 0.9, 0.08333, 1.0, 0.1667, 1.0, 0.1667, 0.95, 0.08333, 0.95, 0.08333, 0.05, 0.1667, 0.05, 0.1667, 0.0, 0.08333, 0.0, 0.08333, 0.1, 0.1667, 0.1, 0.1667, 0.05, 0.08333, 0.05, 0.08333, 0.15, 0.1667, 0.15, 0.1667, 0.1, 0.08333, 0.1, 0.08333, 0.2, 0.1667, 0.2, 0.1667, 0.15, 0.08333, 0.15, 0.08333, 0.25, 0.1667, 0.25, 0.1667, 0.2, 0.08333, 0.2, 0.08333, 0.3, 0.1667, 0.3, 0.1667, 0.25, 0.08333, 0.25, 0.08333, 0.35, 0.1667, 0.35, 0.1667, 0.3, 0.08333, 0.3, 0.08333, 0.4, 0.1667, 0.4, 0.1667, 0.35, 0.08333, 0.35, 0.08333, 0.45, 0.1667, 0.45, 0.1667, 0.4, 0.08333, 0.4, 0.08333, 0.5, 0.1667, 0.5, 0.1667, 0.45, 0.08333, 0.45, 0.08333, 0.55, 0.1667, 0.55, 0.1667, 0.5, 0.08333, 0.5, 0.08333, 0.6, 0.1667, 0.6, 0.1667, 0.55, 0.08333, 0.55, 0.08333, 0.65, 0.1667, 0.65, 0.1667, 0.6, 0.08333, 0.6, 0.08333, 0.7, 0.1667, 0.7, 0.1667, 0.65, 0.08333, 0.65, 0.08333, 0.75, 0.1667, 0.75, 0.1667, 0.7, 0.08333, 0.7, 0.08333, 0.8, 0.1667, 0.8, 0.1667, 0.75, 0.08333, 0.75, 0.08333, 0.85, 0.1667, 0.85, 0.1667, 0.8, 0.08333, 0.8, 0.08333, 0.9, 0.1667, 0.9, 0.1667, 0.85, 0.08333, 0.85, 0.08333, 0.95, 0.1667, 0.95, 0.1667, 0.9, 0.08333, 0.9, 0.1667, 1.0, 0.25, 1.0, 0.25, 0.95, 0.1667, 0.95, 0.1667, 0.05, 0.25, 0.05, 0.25, 0.0, 0.1667, 0.0, 0.1667, 0.1, 0.25, 0.1, 0.25, 0.05, 0.1667, 0.05, 0.1667, 0.15, 0.25, 0.15, 0.25, 0.1, 0.1667, 0.1, 0.1667, 0.2, 0.25, 0.2, 0.25, 0.15, 0.1667, 0.15, 0.1667, 0.25, 0.25, 0.25, 0.25, 0.2, 0.1667, 0.2, 0.1667, 0.3, 0.25, 0.3, 0.25, 0.25, 0.1667, 0.25, 0.1667, 0.35, 0.25, 0.35, 0.25, 0.3, 0.1667, 0.3, 0.1667, 0.4, 0.25, 0.4, 0.25, 0.35, 0.1667, 0.35, 0.1667, 0.45, 0.25, 0.45, 0.25, 0.4, 0.1667, 0.4, 0.1667, 0.5, 0.25, 0.5, 0.25, 0.45, 0.1667, 0.45, 0.1667, 0.55, 0.25, 0.55, 0.25, 0.5, 0.1667, 0.5, 0.1667, 0.6, 0.25, 0.6, 0.25, 0.55, 0.1667, 0.55, 0.1667, 0.65, 0.25, 0.65, 0.25, 0.6, 0.1667, 0.6, 0.1667, 0.7, 0.25, 0.7, 0.25, 0.65, 0.1667, 0.65, 0.1667, 0.75, 0.25, 0.75, 0.25, 0.7, 0.1667, 0.7, 0.1667, 0.8, 0.25, 0.8, 0.25, 0.75, 0.1667, 0.75, 0.1667, 0.85, 0.25, 0.85, 0.25, 0.8, 0.1667, 0.8, 0.1667, 0.9, 0.25, 0.9, 0.25, 0.85, 0.1667, 0.85, 0.1667, 0.95, 0.25, 0.95, 0.25, 0.9, 0.1667, 0.9, 0.25, 1.0, 0.3333, 1.0, 0.3333, 0.95, 0.25, 0.95, 0.25, 0.05, 0.3333, 0.05, 0.3333, 0.0, 0.25, 0.0, 0.25, 0.1, 0.3333, 0.1, 0.3333, 0.05, 0.25, 0.05, 0.25, 0.15, 0.3333, 0.15, 0.3333, 0.1, 0.25, 0.1, 0.25, 0.2, 0.3333, 0.2, 0.3333, 0.15, 0.25, 0.15, 0.25, 0.25, 0.3333, 0.25, 0.3333, 0.2, 0.25, 0.2, 0.25, 0.3, 0.3333, 0.3, 0.3333, 0.25, 0.25, 0.25, 0.25, 0.35, 0.3333, 0.35, 0.3333, 0.3, 0.25, 0.3, 0.25, 0.4, 0.3333, 0.4, 0.3333, 0.35, 0.25, 0.35, 0.25, 0.45, 0.3333, 0.45, 0.3333, 0.4, 0.25, 0.4, 0.25, 0.5, 0.3333, 0.5, 0.3333, 0.45, 0.25, 0.45, 0.25, 0.55, 0.3333, 0.55, 0.3333, 0.5, 0.25, 0.5, 0.25, 0.6, 0.3333, 0.6, 0.3333, 0.55, 0.25, 0.55, 0.25, 0.65, 0.3333, 0.65, 0.3333, 0.6, 0.25, 0.6, 0.25, 0.7, 0.3333, 0.7, 0.3333, 0.65, 0.25, 0.65, 0.25, 0.75, 0.3333, 0.75, 0.3333, 0.7, 0.25, 0.7, 0.25, 0.8, 0.3333, 0.8, 0.3333, 0.75, 0.25, 0.75, 0.25, 0.85, 0.3333, 0.85, 0.3333, 0.8, 0.25, 0.8, 0.25, 0.9, 0.3333, 0.9, 0.3333, 0.85, 0.25, 0.85, 0.25, 0.95, 0.3333, 0.95, 0.3333, 0.9, 0.25, 0.9, 0.3333, 1.0, 0.4167, 1.0, 0.4167, 0.95, 0.3333, 0.95, 0.3333, 0.05, 0.4167, 0.05, 0.4167, 0.0, 0.3333, 0.0, 0.3333, 0.1, 0.4167, 0.1, 0.4167, 0.05, 0.3333, 0.05, 0.3333, 0.15, 0.4167, 0.15, 0.4167, 0.1, 0.3333, 0.1, 0.3333, 0.2, 0.4167, 0.2, 0.4167, 0.15, 0.3333, 0.15, 0.3333, 0.25, 0.4167, 0.25, 0.4167, 0.2, 0.3333, 0.2, 0.3333, 0.3, 0.4167, 0.3, 0.4167, 0.25, 0.3333, 0.25, 0.3333, 0.35, 0.4167, 0.35, 0.4167, 0.3, 0.3333, 0.3, 0.3333, 0.4, 0.4167, 0.4, 0.4167, 0.35, 0.3333, 0.35, 0.3333, 0.45, 0.4167, 0.45, 0.4167, 0.4, 0.3333, 0.4, 0.3333, 0.5, 0.4167, 0.5, 0.4167, 0.45, 0.3333, 0.45, 0.3333, 0.55, 0.4167, 0.55, 0.4167, 0.5, 0.3333, 0.5, 0.3333, 0.6, 0.4167, 0.6, 0.4167, 0.55, 0.3333, 0.55, 0.3333, 0.65, 0.4167, 0.65, 0.4167, 0.6, 0.3333, 0.6, 0.3333, 0.7, 0.4167, 0.7, 0.4167, 0.65, 0.3333, 0.65, 0.3333, 0.75, 0.4167, 0.75, 0.4167, 0.7, 0.3333, 0.7, 0.3333, 0.8, 0.4167, 0.8, 0.4167, 0.75, 0.3333, 0.75, 0.3333, 0.85, 0.4167, 0.85, 0.4167, 0.8, 0.3333, 0.8, 0.3333, 0.9, 0.4167, 0.9, 0.4167, 0.85, 0.3333, 0.85, 0.3333, 0.95, 0.4167, 0.95, 0.4167, 0.9, 0.3333, 0.9, 0.4167, 1.0, 0.5, 1.0, 0.5, 0.95, 0.4167, 0.95, 0.4167, 0.05, 0.5, 0.05, 0.5, 0.0, 0.4167, 0.0, 0.4167, 0.1, 0.5, 0.1, 0.5, 0.05, 0.4167, 0.05, 0.4167, 0.15, 0.5, 0.15, 0.5, 0.1, 0.4167, 0.1, 0.4167, 0.2, 0.5, 0.2, 0.5, 0.15, 0.4167, 0.15, 0.4167, 0.25, 0.5, 0.25, 0.5, 0.2, 0.4167, 0.2, 0.4167, 0.3, 0.5, 0.3, 0.5, 0.25, 0.4167, 0.25, 0.4167, 0.35, 0.5, 0.35, 0.5, 0.3, 0.4167, 0.3, 0.4167, 0.4, 0.5, 0.4, 0.5, 0.35, 0.4167, 0.35, 0.4167, 0.45, 0.5, 0.45, 0.5, 0.4, 0.4167, 0.4, 0.4167, 0.5, 0.5, 0.5, 0.5, 0.45, 0.4167, 0.45, 0.4167, 0.55, 0.5, 0.55, 0.5, 0.5, 0.4167, 0.5, 0.4167, 0.6, 0.5, 0.6, 0.5, 0.55, 0.4167, 0.55, 0.4167, 0.65, 0.5, 0.65, 0.5, 0.6, 0.4167, 0.6, 0.4167, 0.7, 0.5, 0.7, 0.5, 0.65, 0.4167, 0.65, 0.4167, 0.75, 0.5, 0.75, 0.5, 0.7, 0.4167, 0.7, 0.4167, 0.8, 0.5, 0.8, 0.5, 0.75, 0.4167, 0.75, 0.4167, 0.85, 0.5, 0.85, 0.5, 0.8, 0.4167, 0.8, 0.4167, 0.9, 0.5, 0.9, 0.5, 0.85, 0.4167, 0.85, 0.4167, 0.95, 0.5, 0.95, 0.5, 0.9, 0.4167, 0.9, 0.5, 1.0, 0.5833, 1.0, 0.5833, 0.95, 0.5, 0.95, 0.5, 0.05, 0.5833, 0.05, 0.5833, 0.0, 0.5, 0.0, 0.5, 0.1, 0.5833, 0.1, 0.5833, 0.05, 0.5, 0.05, 0.5, 0.15, 0.5833, 0.15, 0.5833, 0.1, 0.5, 0.1, 0.5, 0.2, 0.5833, 0.2, 0.5833, 0.15, 0.5, 0.15, 0.5, 0.25, 0.5833, 0.25, 0.5833, 0.2, 0.5, 0.2, 0.5, 0.3, 0.5833, 0.3, 0.5833, 0.25, 0.5, 0.25, 0.5, 0.35, 0.5833, 0.35, 0.5833, 0.3, 0.5, 0.3, 0.5, 0.4, 0.5833, 0.4, 0.5833, 0.35, 0.5, 0.35, 0.5, 0.45, 0.5833, 0.45, 0.5833, 0.4, 0.5, 0.4, 0.5, 0.5, 0.5833, 0.5, 0.5833, 0.45, 0.5, 0.45, 0.5, 0.55, 0.5833, 0.55, 0.5833, 0.5, 0.5, 0.5, 0.5, 0.6, 0.5833, 0.6, 0.5833, 0.55, 0.5, 0.55, 0.5, 0.65, 0.5833, 0.65, 0.5833, 0.6, 0.5, 0.6, 0.5, 0.7, 0.5833, 0.7, 0.5833, 0.65, 0.5, 0.65, 0.5, 0.75, 0.5833, 0.75, 0.5833, 0.7, 0.5, 0.7, 0.5, 0.8, 0.5833, 0.8, 0.5833, 0.75, 0.5, 0.75, 0.5, 0.85, 0.5833, 0.85, 0.5833, 0.8, 0.5, 0.8, 0.5, 0.9, 0.5833, 0.9, 0.5833, 0.85, 0.5, 0.85, 0.5, 0.95, 0.5833, 0.95, 0.5833, 0.9, 0.5, 0.9, 0.5833, 1.0, 0.6667, 1.0, 0.6667, 0.95, 0.5833, 0.95, 0.5833, 0.05, 0.6667, 0.05, 0.6667, 0.0, 0.5833, 0.0, 0.5833, 0.1, 0.6667, 0.1, 0.6667, 0.05, 0.5833, 0.05, 0.5833, 0.15, 0.6667, 0.15, 0.6667, 0.1, 0.5833, 0.1, 0.5833, 0.2, 0.6667, 0.2, 0.6667, 0.15, 0.5833, 0.15, 0.5833, 0.25, 0.6667, 0.25, 0.6667, 0.2, 0.5833, 0.2, 0.5833, 0.3, 0.6667, 0.3, 0.6667, 0.25, 0.5833, 0.25, 0.5833, 0.35, 0.6667, 0.35, 0.6667, 0.3, 0.5833, 0.3, 0.5833, 0.4, 0.6667, 0.4, 0.6667, 0.35, 0.5833, 0.35, 0.5833, 0.45, 0.6667, 0.45, 0.6667, 0.4, 0.5833, 0.4, 0.5833, 0.5, 0.6667, 0.5, 0.6667, 0.45, 0.5833, 0.45, 0.5833, 0.55, 0.6667, 0.55, 0.6667, 0.5, 0.5833, 0.5, 0.5833, 0.6, 0.6667, 0.6, 0.6667, 0.55, 0.5833, 0.55, 0.5833, 0.65, 0.6667, 0.65, 0.6667, 0.6, 0.5833, 0.6, 0.5833, 0.7, 0.6667, 0.7, 0.6667, 0.65, 0.5833, 0.65, 0.5833, 0.75, 0.6667, 0.75, 0.6667, 0.7, 0.5833, 0.7, 0.5833, 0.8, 0.6667, 0.8, 0.6667, 0.75, 0.5833, 0.75, 0.5833, 0.85, 0.6667, 0.85, 0.6667, 0.8, 0.5833, 0.8, 0.5833, 0.9, 0.6667, 0.9, 0.6667, 0.85, 0.5833, 0.85, 0.5833, 0.95, 0.6667, 0.95, 0.6667, 0.9, 0.5833, 0.9, 0.6667, 1.0, 0.75, 1.0, 0.75, 0.95, 0.6667, 0.95, 0.6667, 0.05, 0.75, 0.05, 0.75, 0.0, 0.6667, 0.0, 0.6667, 0.1, 0.75, 0.1, 0.75, 0.05, 0.6667, 0.05, 0.6667, 0.15, 0.75, 0.15, 0.75, 0.1, 0.6667, 0.1, 0.6667, 0.2, 0.75, 0.2, 0.75, 0.15, 0.6667, 0.15, 0.6667, 0.25, 0.75, 0.25, 0.75, 0.2, 0.6667, 0.2, 0.6667, 0.3, 0.75, 0.3, 0.75, 0.25, 0.6667, 0.25, 0.6667, 0.35, 0.75, 0.35, 0.75, 0.3, 0.6667, 0.3, 0.6667, 0.4, 0.75, 0.4, 0.75, 0.35, 0.6667, 0.35, 0.6667, 0.45, 0.75, 0.45, 0.75, 0.4, 0.6667, 0.4, 0.6667, 0.5, 0.75, 0.5, 0.75, 0.45, 0.6667, 0.45, 0.6667, 0.55, 0.75, 0.55, 0.75, 0.5, 0.6667, 0.5, 0.6667, 0.6, 0.75, 0.6, 0.75, 0.55, 0.6667, 0.55, 0.6667, 0.65, 0.75, 0.65, 0.75, 0.6, 0.6667, 0.6, 0.6667, 0.7, 0.75, 0.7, 0.75, 0.65, 0.6667, 0.65, 0.6667, 0.75, 0.75, 0.75, 0.75, 0.7, 0.6667, 0.7, 0.6667, 0.8, 0.75, 0.8, 0.75, 0.75, 0.6667, 0.75, 0.6667, 0.85, 0.75, 0.85, 0.75, 0.8, 0.6667, 0.8, 0.6667, 0.9, 0.75, 0.9, 0.75, 0.85, 0.6667, 0.85, 0.6667, 0.95, 0.75, 0.95, 0.75, 0.9, 0.6667, 0.9, 0.75, 1.0, 0.8333, 1.0, 0.8333, 0.95, 0.75, 0.95, 0.75, 0.05, 0.8333, 0.05, 0.8333, 0.0, 0.75, 0.0, 0.75, 0.1, 0.8333, 0.1, 0.8333, 0.05, 0.75, 0.05, 0.75, 0.15, 0.8333, 0.15, 0.8333, 0.1, 0.75, 0.1, 0.75, 0.2, 0.8333, 0.2, 0.8333, 0.15, 0.75, 0.15, 0.75, 0.25, 0.8333, 0.25, 0.8333, 0.2, 0.75, 0.2, 0.75, 0.3, 0.8333, 0.3, 0.8333, 0.25, 0.75, 0.25, 0.75, 0.35, 0.8333, 0.35, 0.8333, 0.3, 0.75, 0.3, 0.75, 0.4, 0.8333, 0.4, 0.8333, 0.35, 0.75, 0.35, 0.75, 0.45, 0.8333, 0.45, 0.8333, 0.4, 0.75, 0.4, 0.75, 0.5, 0.8333, 0.5, 0.8333, 0.45, 0.75, 0.45, 0.75, 0.55, 0.8333, 0.55, 0.8333, 0.5, 0.75, 0.5, 0.75, 0.6, 0.8333, 0.6, 0.8333, 0.55, 0.75, 0.55, 0.75, 0.65, 0.8333, 0.65, 0.8333, 0.6, 0.75, 0.6, 0.75, 0.7, 0.8333, 0.7, 0.8333, 0.65, 0.75, 0.65, 0.75, 0.75, 0.8333, 0.75, 0.8333, 0.7, 0.75, 0.7, 0.75, 0.8, 0.8333, 0.8, 0.8333, 0.75, 0.75, 0.75, 0.75, 0.85, 0.8333, 0.85, 0.8333, 0.8, 0.75, 0.8, 0.75, 0.9, 0.8333, 0.9, 0.8333, 0.85, 0.75, 0.85, 0.75, 0.95, 0.8333, 0.95, 0.8333, 0.9, 0.75, 0.9, 0.8333, 1.0, 0.9167, 1.0, 0.9167, 0.95, 0.8333, 0.95, 0.8333, 0.05, 0.9167, 0.05, 0.9167, 0.0, 0.8333, 0.0, 0.8333, 0.1, 0.9167, 0.1, 0.9167, 0.05, 0.8333, 0.05, 0.8333, 0.15, 0.9167, 0.15, 0.9167, 0.1, 0.8333, 0.1, 0.8333, 0.2, 0.9167, 0.2, 0.9167, 0.15, 0.8333, 0.15, 0.8333, 0.25, 0.9167, 0.25, 0.9167, 0.2, 0.8333, 0.2, 0.8333, 0.3, 0.9167, 0.3, 0.9167, 0.25, 0.8333, 0.25, 0.8333, 0.35, 0.9167, 0.35, 0.9167, 0.3, 0.8333, 0.3, 0.8333, 0.4, 0.9167, 0.4, 0.9167, 0.35, 0.8333, 0.35, 0.8333, 0.45, 0.9167, 0.45, 0.9167, 0.4, 0.8333, 0.4, 0.8333, 0.5, 0.9167, 0.5, 0.9167, 0.45, 0.8333, 0.45, 0.8333, 0.55, 0.9167, 0.55, 0.9167, 0.5, 0.8333, 0.5, 0.8333, 0.6, 0.9167, 0.6, 0.9167, 0.55, 0.8333, 0.55, 0.8333, 0.65, 0.9167, 0.65, 0.9167, 0.6, 0.8333, 0.6, 0.8333, 0.7, 0.9167, 0.7, 0.9167, 0.65, 0.8333, 0.65, 0.8333, 0.75, 0.9167, 0.75, 0.9167, 0.7, 0.8333, 0.7, 0.8333, 0.8, 0.9167, 0.8, 0.9167, 0.75, 0.8333, 0.75, 0.8333, 0.85, 0.9167, 0.85, 0.9167, 0.8, 0.8333, 0.8, 0.8333, 0.9, 0.9167, 0.9, 0.9167, 0.85, 0.8333, 0.85, 0.8333, 0.95, 0.9167, 0.95, 0.9167, 0.9, 0.8333, 0.9, 0.9167, 1.0, 1.0, 1.0, 1.0, 0.95, 0.9167, 0.95, 0.9167, 0.05, 1.0, 0.05, 1.0, 0.0, 0.9167, 0.0, 0.9167, 0.1, 1.0, 0.1, 1.0, 0.05, 0.9167, 0.05, 0.9167, 0.15, 1.0, 0.15, 1.0, 0.1, 0.9167, 0.1, 0.9167, 0.2, 1.0, 0.2, 1.0, 0.15, 0.9167, 0.15, 0.9167, 0.25, 1.0, 0.25, 1.0, 0.2, 0.9167, 0.2, 0.9167, 0.3, 1.0, 0.3, 1.0, 0.25, 0.9167, 0.25, 0.9167, 0.35, 1.0, 0.35, 1.0, 0.3, 0.9167, 0.3, 0.9167, 0.4, 1.0, 0.4, 1.0, 0.35, 0.9167, 0.35, 0.9167, 0.45, 1.0, 0.45, 1.0, 0.4, 0.9167, 0.4, 0.9167, 0.5, 1.0, 0.5, 1.0, 0.45, 0.9167, 0.45, 0.9167, 0.55, 1.0, 0.55, 1.0, 0.5, 0.9167, 0.5, 0.9167, 0.6, 1.0, 0.6, 1.0, 0.55, 0.9167, 0.55, 0.9167, 0.65, 1.0, 0.65, 1.0, 0.6, 0.9167, 0.6, 0.9167, 0.7, 1.0, 0.7, 1.0, 0.65, 0.9167, 0.65, 0.9167, 0.75, 1.0, 0.75, 1.0, 0.7, 0.9167, 0.7, 0.9167, 0.8, 1.0, 0.8, 1.0, 0.75, 0.9167, 0.75, 0.9167, 0.85, 1.0, 0.85, 1.0, 0.8, 0.9167, 0.8, 0.9167, 0.9, 1.0, 0.9, 1.0, 0.85, 0.9167, 0.85, 0.9167, 0.95, 1.0, 0.95, 1.0, 0.9, 0.9167, 0.9, 0.5833, 0.0, 0.6667, 0.2, 0.5, 0.2, 0.6667, 0.4, 0.6667, 0.6, 0.5, 0.6, 0.5, 0.4, 0.6667, 0.8, 0.5833, 1.0, 0.5, 0.8, 0.6667, 0.2, 0.6667, 0.4, 0.5, 0.4, 0.5, 0.2, 0.6667, 0.6, 0.6667, 0.8, 0.5, 0.8, 0.5, 0.6, 0.4167, 0.0, 0.5, 0.2, 0.3333, 0.2, 0.5, 0.4, 0.5, 0.6, 0.3333, 0.6, 0.3333, 0.4, 0.5, 0.8, 0.4167, 1.0, 0.3333, 0.8, 0.5, 0.2, 0.5, 0.4, 0.3333, 0.4, 0.3333, 0.2, 0.5, 0.6, 0.5, 0.8, 0.3333, 0.8, 0.3333, 0.6, 0.25, 0.0, 0.3333, 0.2, 0.1667, 0.2, 0.3333, 0.4, 0.3333, 0.6, 0.1667, 0.6, 0.1667, 0.4, 0.3333, 0.8, 0.25, 1.0, 0.1667, 0.8, 0.3333, 0.2, 0.3333, 0.4, 0.1667, 0.4, 0.1667, 0.2, 0.3333, 0.6, 0.3333, 0.8, 0.1667, 0.8, 0.1667, 0.6, 0.08333, 0.0, 0.1667, 0.2, 0.0, 0.2, 0.1667, 0.4, 0.1667, 0.6, 0.0, 0.6, 0.0, 0.4, 0.1667, 0.8, 0.08333, 1.0, 0.0, 0.8, 0.1667, 0.2, 0.1667, 0.4, 0.0, 0.4, 0.0, 0.2, 0.1667, 0.6, 0.1667, 0.8, 0.0, 0.8, 0.0, 0.6, 0.9167, 0.0, 1.0, 0.2, 0.8333, 0.2, 1.0, 0.4, 1.0, 0.6, 0.8333, 0.6, 0.8333, 0.4, 1.0, 0.8, 0.9167, 1.0, 0.8333, 0.8, 1.0, 0.2, 1.0, 0.4, 0.8333, 0.4, 0.8333, 0.2, 1.0, 0.6, 1.0, 0.8, 0.8333, 0.8, 0.8333, 0.6, 0.75, 0.0, 0.8333, 0.2, 0.6667, 0.2, 0.8333, 0.4, 0.8333, 0.6, 0.6667, 0.6, 0.6667, 0.4, 0.8333, 0.8, 0.75, 1.0, 0.6667, 0.8, 0.8333, 0.2, 0.8333, 0.4, 0.6667, 0.4, 0.6667, 0.2, 0.8333, 0.6, 0.8333, 0.8, 0.6667, 0.8, 0.6667, 0.6, 0.5833, 0.0, 0.6667, 0.2, 0.5, 0.2, 0.6667, 0.4, 0.6667, 0.6, 0.5, 0.6, 0.5, 0.4, 0.6667, 0.8, 0.5833, 1.0, 0.5, 0.8, 0.6667, 0.2, 0.6667, 0.4, 0.5, 0.4, 0.5, 0.2, 0.6667, 0.6, 0.6667, 0.8, 0.5, 0.8, 0.5, 0.6, 0.4167, 0.0, 0.5, 0.2, 0.3333, 0.2, 0.5, 0.4, 0.5, 0.6, 0.3333, 0.6, 0.3333, 0.4, 0.5, 0.8, 0.4167, 1.0, 0.3333, 0.8, 0.5, 0.2, 0.5, 0.4, 0.3333, 0.4, 0.3333, 0.2, 0.5, 0.6, 0.5, 0.8, 0.3333, 0.8, 0.3333, 0.6, 0.25, 0.0, 0.3333, 0.2, 0.1667, 0.2, 0.3333, 0.4, 0.3333, 0.6, 0.1667, 0.6, 0.1667, 0.4, 0.3333, 0.8, 0.25, 1.0, 0.1667, 0.8, 0.3333, 0.2, 0.3333, 0.4, 0.1667, 0.4, 0.1667, 0.2, 0.3333, 0.6, 0.3333, 0.8, 0.1667, 0.8, 0.1667, 0.6, 0.08333, 0.0, 0.1667, 0.2, 0.0, 0.2, 0.1667, 0.4, 0.1667, 0.6, 0.0, 0.6, 0.0, 0.4, 0.1667, 0.8, 0.08333, 1.0, 0.0, 0.8, 0.1667, 0.2, 0.1667, 0.4, 0.0, 0.4, 0.0, 0.2, 0.1667, 0.6, 0.1667, 0.8, 0.0, 0.8, 0.0, 0.6, 0.9167, 0.0, 1.0, 0.2, 0.8333, 0.2, 1.0, 0.4, 1.0, 0.6, 0.8333, 0.6, 0.8333, 0.4, 1.0, 0.8, 0.9167, 1.0, 0.8333, 0.8, 1.0, 0.2, 1.0, 0.4, 0.8333, 0.4, 0.8333, 0.2, 1.0, 0.6, 1.0, 0.8, 0.8333, 0.8, 0.8333, 0.6, 0.75, 0.0, 0.8333, 0.2, 0.6667, 0.2, 0.8333, 0.4, 0.8333, 0.6, 0.6667, 0.6, 0.6667, 0.4, 0.8333, 0.8, 0.75, 1.0, 0.6667, 0.8, 0.8333, 0.2, 0.8333, 0.4, 0.6667, 0.4, 0.6667, 0.2, 0.8333, 0.6, 0.8333, 0.8, 0.6667, 0.8, 0.6667, 0.6, 0.5833, 0.0, 0.6667, 0.2, 0.5, 0.2, 0.6667, 0.4, 0.6667, 0.6, 0.5, 0.6, 0.5, 0.4, 0.6667, 0.8, 0.5833, 1.0, 0.5, 0.8, 0.6667, 0.2, 0.6667, 0.4, 0.5, 0.4, 0.5, 0.2, 0.6667, 0.6, 0.6667, 0.8, 0.5, 0.8, 0.5, 0.6, 0.4167, 0.0, 0.5, 0.2, 0.3333, 0.2, 0.5, 0.4, 0.5, 0.6, 0.3333, 0.6, 0.3333, 0.4, 0.5, 0.8, 0.4167, 1.0, 0.3333, 0.8, 0.5, 0.2, 0.5, 0.4, 0.3333, 0.4, 0.3333, 0.2, 0.5, 0.6, 0.5, 0.8, 0.3333, 0.8, 0.3333, 0.6, 0.25, 0.0, 0.3333, 0.2, 0.1667, 0.2, 0.3333, 0.4, 0.3333, 0.6, 0.1667, 0.6, 0.1667, 0.4, 0.3333, 0.8, 0.25, 1.0, 0.1667, 0.8, 0.3333, 0.2, 0.3333, 0.4, 0.1667, 0.4, 0.1667, 0.2, 0.3333, 0.6, 0.3333, 0.8, 0.1667, 0.8, 0.1667, 0.6, 0.08333, 0.0, 0.1667, 0.2, 0.0, 0.2, 0.1667, 0.4, 0.1667, 0.6, 0.0, 0.6, 0.0, 0.4, 0.1667, 0.8, 0.08333, 1.0, 0.0, 0.8, 0.1667, 0.2, 0.1667, 0.4, 0.0, 0.4, 0.0, 0.2, 0.1667, 0.6, 0.1667, 0.8, 0.0, 0.8, 0.0, 0.6, 0.9167, 0.0, 1.0, 0.2, 0.8333, 0.2, 1.0, 0.4, 1.0, 0.6, 0.8333, 0.6, 0.8333, 0.4, 1.0, 0.8, 0.9167, 1.0, 0.8333, 0.8, 1.0, 0.2, 1.0, 0.4, 0.8333, 0.4, 0.8333, 0.2, 1.0, 0.6, 1.0, 0.8, 0.8333, 0.8, 0.8333, 0.6, 0.75, 0.0, 0.8333, 0.2, 0.6667, 0.2, 0.8333, 0.4, 0.8333, 0.6, 0.6667, 0.6, 0.6667, 0.4, 0.8333, 0.8, 0.75, 1.0, 0.6667, 0.8, 0.8333, 0.2, 0.8333, 0.4, 0.6667, 0.4, 0.6667, 0.2, 0.8333, 0.6, 0.8333, 0.8, 0.6667, 0.8, 0.6667, 0.6, 0.5833, 0.0, 0.6667, 0.2, 0.5, 0.2, 0.6667, 0.4, 0.6667, 0.6, 0.5, 0.6, 0.5, 0.4, 0.6667, 0.8, 0.5833, 1.0, 0.5, 0.8, 0.6667, 0.2, 0.6667, 0.4, 0.5, 0.4, 0.5, 0.2, 0.6667, 0.6, 0.6667, 0.8, 0.5, 0.8, 0.5, 0.6, 0.4167, 0.0, 0.5, 0.2, 0.3333, 0.2, 0.5, 0.4, 0.5, 0.6, 0.3333, 0.6, 0.3333, 0.4, 0.5, 0.8, 0.4167, 1.0, 0.3333, 0.8, 0.5, 0.2, 0.5, 0.4, 0.3333, 0.4, 0.3333, 0.2, 0.5, 0.6, 0.5, 0.8, 0.3333, 0.8, 0.3333, 0.6, 0.25, 0.0, 0.3333, 0.2, 0.1667, 0.2, 0.3333, 0.4, 0.3333, 0.6, 0.1667, 0.6, 0.1667, 0.4, 0.3333, 0.8, 0.25, 1.0, 0.1667, 0.8, 0.3333, 0.2, 0.3333, 0.4, 0.1667, 0.4, 0.1667, 0.2, 0.3333, 0.6, 0.3333, 0.8, 0.1667, 0.8, 0.1667, 0.6, 0.08333, 0.0, 0.1667, 0.2, 0.0, 0.2, 0.1667, 0.4, 0.1667, 0.6, 0.0, 0.6, 0.0, 0.4, 0.1667, 0.8, 0.08333, 1.0, 0.0, 0.8, 0.1667, 0.2, 0.1667, 0.4, 0.0, 0.4, 0.0, 0.2, 0.1667, 0.6, 0.1667, 0.8, 0.0, 0.8, 0.0, 0.6, 0.9167, 0.0, 1.0, 0.2, 0.8333, 0.2, 1.0, 0.4, 1.0, 0.6, 0.8333, 0.6, 0.8333, 0.4, 1.0, 0.8, 0.9167, 1.0, 0.8333, 0.8, 1.0, 0.2, 1.0, 0.4, 0.8333, 0.4, 0.8333, 0.2, 1.0, 0.6, 1.0, 0.8, 0.8333, 0.8, 0.8333, 0.6, 0.75, 0.0, 0.8333, 0.2, 0.6667, 0.2, 0.8333, 0.4, 0.8333, 0.6, 0.6667, 0.6, 0.6667, 0.4, 0.8333, 0.8, 0.75, 1.0, 0.6667, 0.8, 0.8333, 0.2, 0.8333, 0.4, 0.6667, 0.4, 0.6667, 0.2, 0.8333, 0.6, 0.8333, 0.8, 0.6667, 0.8, 0.6667, 0.6, 0.5833, 0.0, 0.6667, 0.2, 0.5, 0.2, 0.6667, 0.4, 0.6667, 0.6, 0.5, 0.6, 0.5, 0.4, 0.6667, 0.8, 0.5833, 1.0, 0.5, 0.8, 0.6667, 0.2, 0.6667, 0.4, 0.5, 0.4, 0.5, 0.2, 0.6667, 0.6, 0.6667, 0.8, 0.5, 0.8, 0.5, 0.6, 0.4167, 0.0, 0.5, 0.2, 0.3333, 0.2, 0.5, 0.4, 0.5, 0.6, 0.3333, 0.6, 0.3333, 0.4, 0.5, 0.8, 0.4167, 1.0, 0.3333, 0.8, 0.5, 0.2, 0.5, 0.4, 0.3333, 0.4, 0.3333, 0.2, 0.5, 0.6, 0.5, 0.8, 0.3333, 0.8, 0.3333, 0.6, 0.25, 0.0, 0.3333, 0.2, 0.1667, 0.2, 0.3333, 0.4, 0.3333, 0.6, 0.1667, 0.6, 0.1667, 0.4, 0.3333, 0.8, 0.25, 1.0, 0.1667, 0.8, 0.3333, 0.2, 0.3333, 0.4, 0.1667, 0.4, 0.1667, 0.2, 0.3333, 0.6, 0.3333, 0.8, 0.1667, 0.8, 0.1667, 0.6, 0.08333, 0.0, 0.1667, 0.2, 0.0, 0.2, 0.1667, 0.4, 0.1667, 0.6, 0.0, 0.6, 0.0, 0.4, 0.1667, 0.8, 0.08333, 1.0, 0.0, 0.8, 0.1667, 0.2, 0.1667, 0.4, 0.0, 0.4, 0.0, 0.2, 0.1667, 0.6, 0.1667, 0.8, 0.0, 0.8, 0.0, 0.6, 0.9167, 0.0, 1.0, 0.2, 0.8333, 0.2, 1.0, 0.4, 1.0, 0.6, 0.8333, 0.6, 0.8333, 0.4, 1.0, 0.8, 0.9167, 1.0, 0.8333, 0.8, 1.0, 0.2, 1.0, 0.4, 0.8333, 0.4, 0.8333, 0.2, 1.0, 0.6, 1.0, 0.8, 0.8333, 0.8, 0.8333, 0.6, 0.75, 0.0, 0.8333, 0.2, 0.6667, 0.2, 0.8333, 0.4, 0.8333, 0.6, 0.6667, 0.6, 0.6667, 0.4, 0.8333, 0.8, 0.75, 1.0, 0.6667, 0.8, 0.8333, 0.2, 0.8333, 0.4, 0.6667, 0.4, 0.6667, 0.2, 0.8333, 0.6, 0.8333, 0.8, 0.6667, 0.8, 0.6667, 0.6, 0.5833, 0.0, 0.6667, 0.2, 0.5, 0.2, 0.6667, 0.4, 0.6667, 0.6, 0.5, 0.6, 0.5, 0.4, 0.6667, 0.8, 0.5833, 1.0, 0.5, 0.8, 0.6667, 0.2, 0.6667, 0.4, 0.5, 0.4, 0.5, 0.2, 0.6667, 0.6, 0.6667, 0.8, 0.5, 0.8, 0.5, 0.6, 0.4167, 0.0, 0.5, 0.2, 0.3333, 0.2, 0.5, 0.4, 0.5, 0.6, 0.3333, 0.6, 0.3333, 0.4, 0.5, 0.8, 0.4167, 1.0, 0.3333, 0.8, 0.5, 0.2, 0.5, 0.4, 0.3333, 0.4, 0.3333, 0.2, 0.5, 0.6, 0.5, 0.8, 0.3333, 0.8, 0.3333, 0.6, 0.25, 0.0, 0.3333, 0.2, 0.1667, 0.2, 0.3333, 0.4, 0.3333, 0.6, 0.1667, 0.6, 0.1667, 0.4, 0.3333, 0.8, 0.25, 1.0, 0.1667, 0.8, 0.3333, 0.2, 0.3333, 0.4, 0.1667, 0.4, 0.1667, 0.2, 0.3333, 0.6, 0.3333, 0.8, 0.1667, 0.8, 0.1667, 0.6, 0.08333, 0.0, 0.1667, 0.2, 0.0, 0.2, 0.1667, 0.4, 0.1667, 0.6, 0.0, 0.6, 0.0, 0.4, 0.1667, 0.8, 0.08333, 1.0, 0.0, 0.8, 0.1667, 0.2, 0.1667, 0.4, 0.0, 0.4, 0.0, 0.2, 0.1667, 0.6, 0.1667, 0.8, 0.0, 0.8, 0.0, 0.6, 0.9167, 0.0, 1.0, 0.2, 0.8333, 0.2, 1.0, 0.4, 1.0, 0.6, 0.8333, 0.6, 0.8333, 0.4, 1.0, 0.8, 0.9167, 1.0, 0.8333, 0.8, 1.0, 0.2, 1.0, 0.4, 0.8333, 0.4, 0.8333, 0.2, 1.0, 0.6, 1.0, 0.8, 0.8333, 0.8, 0.8333, 0.6, 0.75, 0.0, 0.8333, 0.2, 0.6667, 0.2, 0.8333, 0.4, 0.8333, 0.6, 0.6667, 0.6, 0.6667, 0.4, 0.8333, 0.8, 0.75, 1.0, 0.6667, 0.8, 0.8333, 0.2, 0.8333, 0.4, 0.6667, 0.4, 0.6667, 0.2, 0.8333, 0.6, 0.8333, 0.8, 0.6667, 0.8, 0.6667, 0.6])
me_beziercurve.materials.append(mat_mat1)
me_beziercurve.materials.append(mat_mat2)
me_beziercurve.materials.append(mat_mat3)
me_beziercurve.materials.append(mat_mat4)
me_beziercurve.materials.append(mat_mat5)
me_beziercurve.materials.append(mat_mat6)
me_beziercurve.materials.append(mat_guirlande)
me_beziercurve.use_remesh_fix_poles = True
me_beziercurve.use_remesh_preserve_attributes = False
me_beziercurve.update()

# ---- objects
ob_guirlande = bpy.data.objects.new('Guirlande', me_beziercurve)

# ---- transforms, parenting, visibility, modifiers, constraints
ob_guirlande.location = (0.0, 0.0, 0.0)

# ---- collection membership
col_collection.objects.link(ob_guirlande)

# ---- scene / render settings (as saved in the file)
scene.frame_start = 1; scene.frame_end = 250; scene.frame_set(1)
scene.render.engine = 'BLENDER_EEVEE_NEXT'
scene.cycles.sampling_pattern = 'TABULATED_SOBOL'
scene.cycles.use_light_tree = False
scene.view_settings.view_transform = 'Filmic'
bpy.context.view_layer.update()

# ---- added for rendering (the .blend has no active camera and no usable light): camera, sun
cam_auto = bpy.data.cameras.new('AutoCamera')
cam_auto.lens = 50.0
cam_auto.sensor_width = 36.0
cam_auto.clip_end = 1000.0
ob_auto_camera = bpy.data.objects.new('AutoCamera', cam_auto)
scene.collection.objects.link(ob_auto_camera)
ob_auto_camera.location = (1.95842, -2.37398, 1.3026)
ob_auto_camera.rotation_euler = (1.09748, -7.21219e-08, 0.694738)
scene.camera = ob_auto_camera
light_auto_sun = bpy.data.lights.new('AutoSun', 'SUN')
light_auto_sun.energy = 3.0
light_auto_sun.angle = 0.0523599
ob_auto_sun = bpy.data.objects.new('AutoSun', light_auto_sun)
scene.collection.objects.link(ob_auto_sun)
ob_auto_sun.rotation_euler = (0.872665, 0.174533, 0.523599)
bpy.context.view_layer.update()
